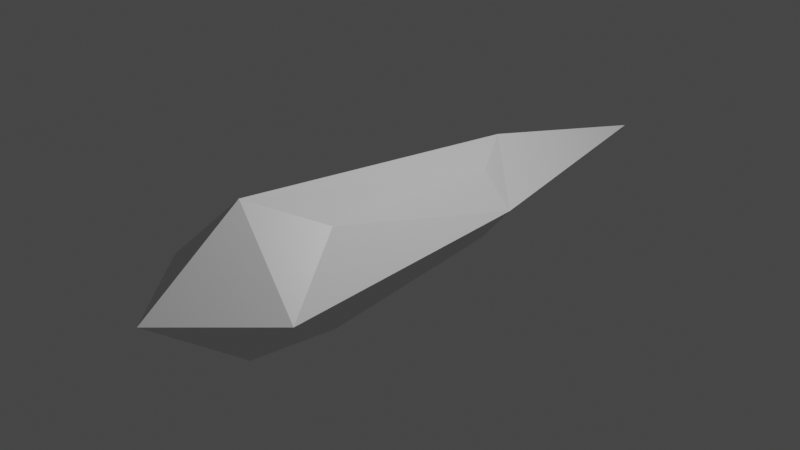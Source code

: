 # Source: bullet.blend  (saved by Blender 3.0.42; exported with 4.5.12 LTS)
import bpy
from mathutils import Matrix  # noqa: F401  (used for matrix-valued properties, if any)

bpy.ops.wm.read_factory_settings(use_empty=True)
scene = bpy.context.scene
scene.name = 'Scene'

# ---- collections
col_collection = bpy.data.collections.new('Collection'); scene.collection.children.link(col_collection)

# ---- materials (node trees are filled in below, after node groups)
mat_material = bpy.data.materials.new('Material')
mat_material.alpha_threshold = 0.0
mat_material.use_transparent_shadow = False
mat_material.line_color = (0.0, 0.0, 0.0, 1.0)

# ---- material node trees
mat_material.use_nodes = True; mat_material.node_tree.nodes.clear()
_N = mat_material.node_tree.nodes; _L = mat_material.node_tree.links
n0 = _N.new('ShaderNodeOutputMaterial'); n0.name = 'Material Output'; n0.location = (300, 300)
n1 = _N.new('ShaderNodeBsdfPrincipled'); n1.name = 'Principled BSDF'; n1.location = (10, 300)
n1.distribution = 'GGX'
n1.subsurface_method = 'RANDOM_WALK_SKIN'
n1.inputs[2].default_value = 0.4
n1.inputs[3].default_value = 1.45
n1.inputs[27].default_value = (0.0, 0.0, 0.0, 1.0)
n1.inputs[28].default_value = 1.0
_L.new(n1.outputs[0], n0.inputs[0])
n0.is_active_output = True

# ---- world
world_world = bpy.data.worlds.new('World'); scene.world = world_world
world_world.use_nodes = True; world_world.node_tree.nodes.clear()
_N = world_world.node_tree.nodes; _L = world_world.node_tree.links
n0 = _N.new('ShaderNodeOutputWorld'); n0.name = 'World Output'; n0.location = (300, 300)
n1 = _N.new('ShaderNodeBackground'); n1.name = 'Background'; n1.location = (10, 300)
n1.inputs[0].default_value = (0.05088, 0.05088, 0.05088, 1.0)
_L.new(n1.outputs[0], n0.inputs[0])
n0.is_active_output = True
world_world.color = (0.05088, 0.05088, 0.05088)
world_world.use_sun_shadow = False
world_world.sun_shadow_jitter_overblur = 0.0

# ---- cameras
cam_camera = bpy.data.cameras.new('Camera')
cam_camera.clip_end = 100.0
cam_camera.ortho_scale = 7.314

# ---- lights
light_light = bpy.data.lights.new('Light', 'POINT')
light_light.transmission_factor = 0.0
light_light.energy = 1000.0
light_light.shadow_soft_size = 0.1
light_light.shadow_maximum_resolution = 0.006
light_light.use_absolute_resolution = True

# ---- meshes
me_cube = bpy.data.meshes.new('Cube')
me_cube.from_pydata([(0.3518, 0.8819, 0.3825), (0.3518, 0.8819, -0.3825), (0.5004, -1.285, 0.5356), (0.5004, -1.285, -0.5356), (-0.3518, 0.8819, 0.3825), (-0.3518, 0.8819, -0.3825), (-0.5004, -1.285, 0.5356), (-0.5004, -1.285, -0.5356), (0.6481, 0.9509, 0.0), (-0.9078, -2.079, 0.0), (0.9078, -2.079, 0.0), (-0.6481, 0.9509, 0.0), (0.0, 1.452, -0.5228), (0.0, -1.923, 0.8416), (0.0, -1.923, -0.8416), (0.0, 1.452, 0.5228), (0.0, 3.787, 0.0), (0.0, -3.043, 0.0)], [], [(4, 13, 15), (13, 9, 17), (6, 11, 9), (1, 14, 12), (8, 2, 10), (15, 8, 16), (12, 8, 1), (8, 3, 1), (7, 11, 5), (14, 9, 7), (10, 14, 3), (11, 12, 5), (11, 15, 16), (5, 14, 7), (10, 13, 17), (0, 13, 2), (4, 6, 13), (13, 6, 9), (6, 4, 11), (1, 3, 14), (8, 0, 2), (15, 0, 8), (12, 16, 8), (8, 10, 3), (7, 9, 11), (14, 17, 9), (10, 17, 14), (11, 16, 12), (11, 4, 15), (5, 12, 14), (10, 2, 13), (0, 15, 13)])
_uv = me_cube.uv_layers.new(name='UVMap')
_uv.uv.foreach_set('vector', [0.875, 0.5, 0.75, 0.75, 0.75, 0.5, 0.625, 0.875, 0.5, 1.0, 0.5, 0.875, 0.625, 0.0, 0.5, 0.25, 0.5, 0.0, 0.375, 0.5, 0.25, 0.75, 0.25, 0.5, 0.5, 0.5, 0.625, 0.75, 0.5, 0.75, 0.625, 0.375, 0.5, 0.5, 0.5, 0.375, 0.375, 0.375, 0.5, 0.5, 0.375, 0.5, 0.5, 0.5, 0.375, 0.75, 0.375, 0.5, 0.375, 0.0, 0.5, 0.25, 0.375, 0.25, 0.375, 0.875, 0.5, 1.0, 0.375, 1.0, 0.5, 0.75, 0.375, 0.875, 0.375, 0.75, 0.5, 0.25, 0.375, 0.375, 0.375, 0.25, 0.5, 0.25, 0.625, 0.375, 0.5, 0.375, 0.125, 0.5, 0.25, 0.75, 0.125, 0.75, 0.5, 0.75, 0.625, 0.875, 0.5, 0.875, 0.625, 0.5, 0.75, 0.75, 0.625, 0.75, 0.875, 0.5, 0.875, 0.75, 0.75, 0.75, 0.625, 0.875, 0.625, 1.0, 0.5, 1.0, 0.625, 0.0, 0.625, 0.25, 0.5, 0.25, 0.375, 0.5, 0.375, 0.75, 0.25, 0.75, 0.5, 0.5, 0.625, 0.5, 0.625, 0.75, 0.625, 0.375, 0.625, 0.5, 0.5, 0.5, 0.375, 0.375, 0.5, 0.375, 0.5, 0.5, 0.5, 0.5, 0.5, 0.75, 0.375, 0.75, 0.375, 0.0, 0.5, 0.0, 0.5, 0.25, 0.375, 0.875, 0.5, 0.875, 0.5, 1.0, 0.5, 0.75, 0.5, 0.875, 0.375, 0.875, 0.5, 0.25, 0.5, 0.375, 0.375, 0.375, 0.5, 0.25, 0.625, 0.25, 0.625, 0.375, 0.125, 0.5, 0.25, 0.5, 0.25, 0.75, 0.5, 0.75, 0.625, 0.75, 0.625, 0.875, 0.625, 0.5, 0.75, 0.5, 0.75, 0.75])
me_cube.materials.append(mat_material)
me_cube.use_remesh_preserve_volume = False
me_cube.use_remesh_preserve_attributes = False
me_cube.use_mirror_x = True
me_cube.use_mirror_z = True
me_cube.use_mirror_vertex_groups = False
me_cube.update()

# ---- objects
ob_cube = bpy.data.objects.new('Cube', me_cube)
ob_light = bpy.data.objects.new('Light', light_light)
ob_camera = bpy.data.objects.new('Camera', cam_camera)

# ---- transforms, parenting, visibility, modifiers, constraints
ob_cube.location = (0.0, 0.0, 0.0)
ob_cube.lock_rotations_4d = False
ob_cube.empty_display_type = 'ARROWS'
ob_cube.lineart.crease_threshold = 0.0
ob_cube.use_mesh_mirror_x = True
ob_cube.use_mesh_mirror_z = True
ob_light.location = (4.076, 1.005, 5.904)
ob_light.rotation_euler = (0.6503, 0.05522, 1.866)
ob_light.lock_rotations_4d = False
ob_light.empty_display_type = 'ARROWS'
ob_light.color = (0.0, 0.0, 0.0, 0.0)
ob_light.lineart.crease_threshold = 0.0
ob_camera.location = (7.359, -6.926, 4.958)
ob_camera.rotation_euler = (1.109, 0.0, 0.8149)
ob_camera.lock_rotations_4d = False
ob_camera.empty_display_type = 'ARROWS'
ob_camera.color = (0.0, 0.0, 0.0, 0.0)
ob_camera.display_type = 'WIRE'
ob_camera.lineart.crease_threshold = 0.0

# ---- collection membership
col_collection.objects.link(ob_cube)
col_collection.objects.link(ob_light)
col_collection.objects.link(ob_camera)

# ---- scene / render settings (as saved in the file)
scene.camera = ob_camera
scene.frame_start = 1; scene.frame_end = 250; scene.frame_set(1)
scene.render.engine = 'BLENDER_EEVEE_NEXT'
scene.cycles.sampling_pattern = 'TABULATED_SOBOL'
scene.cycles.use_light_tree = False
scene.view_settings.view_transform = 'Filmic'
bpy.context.view_layer.update()
